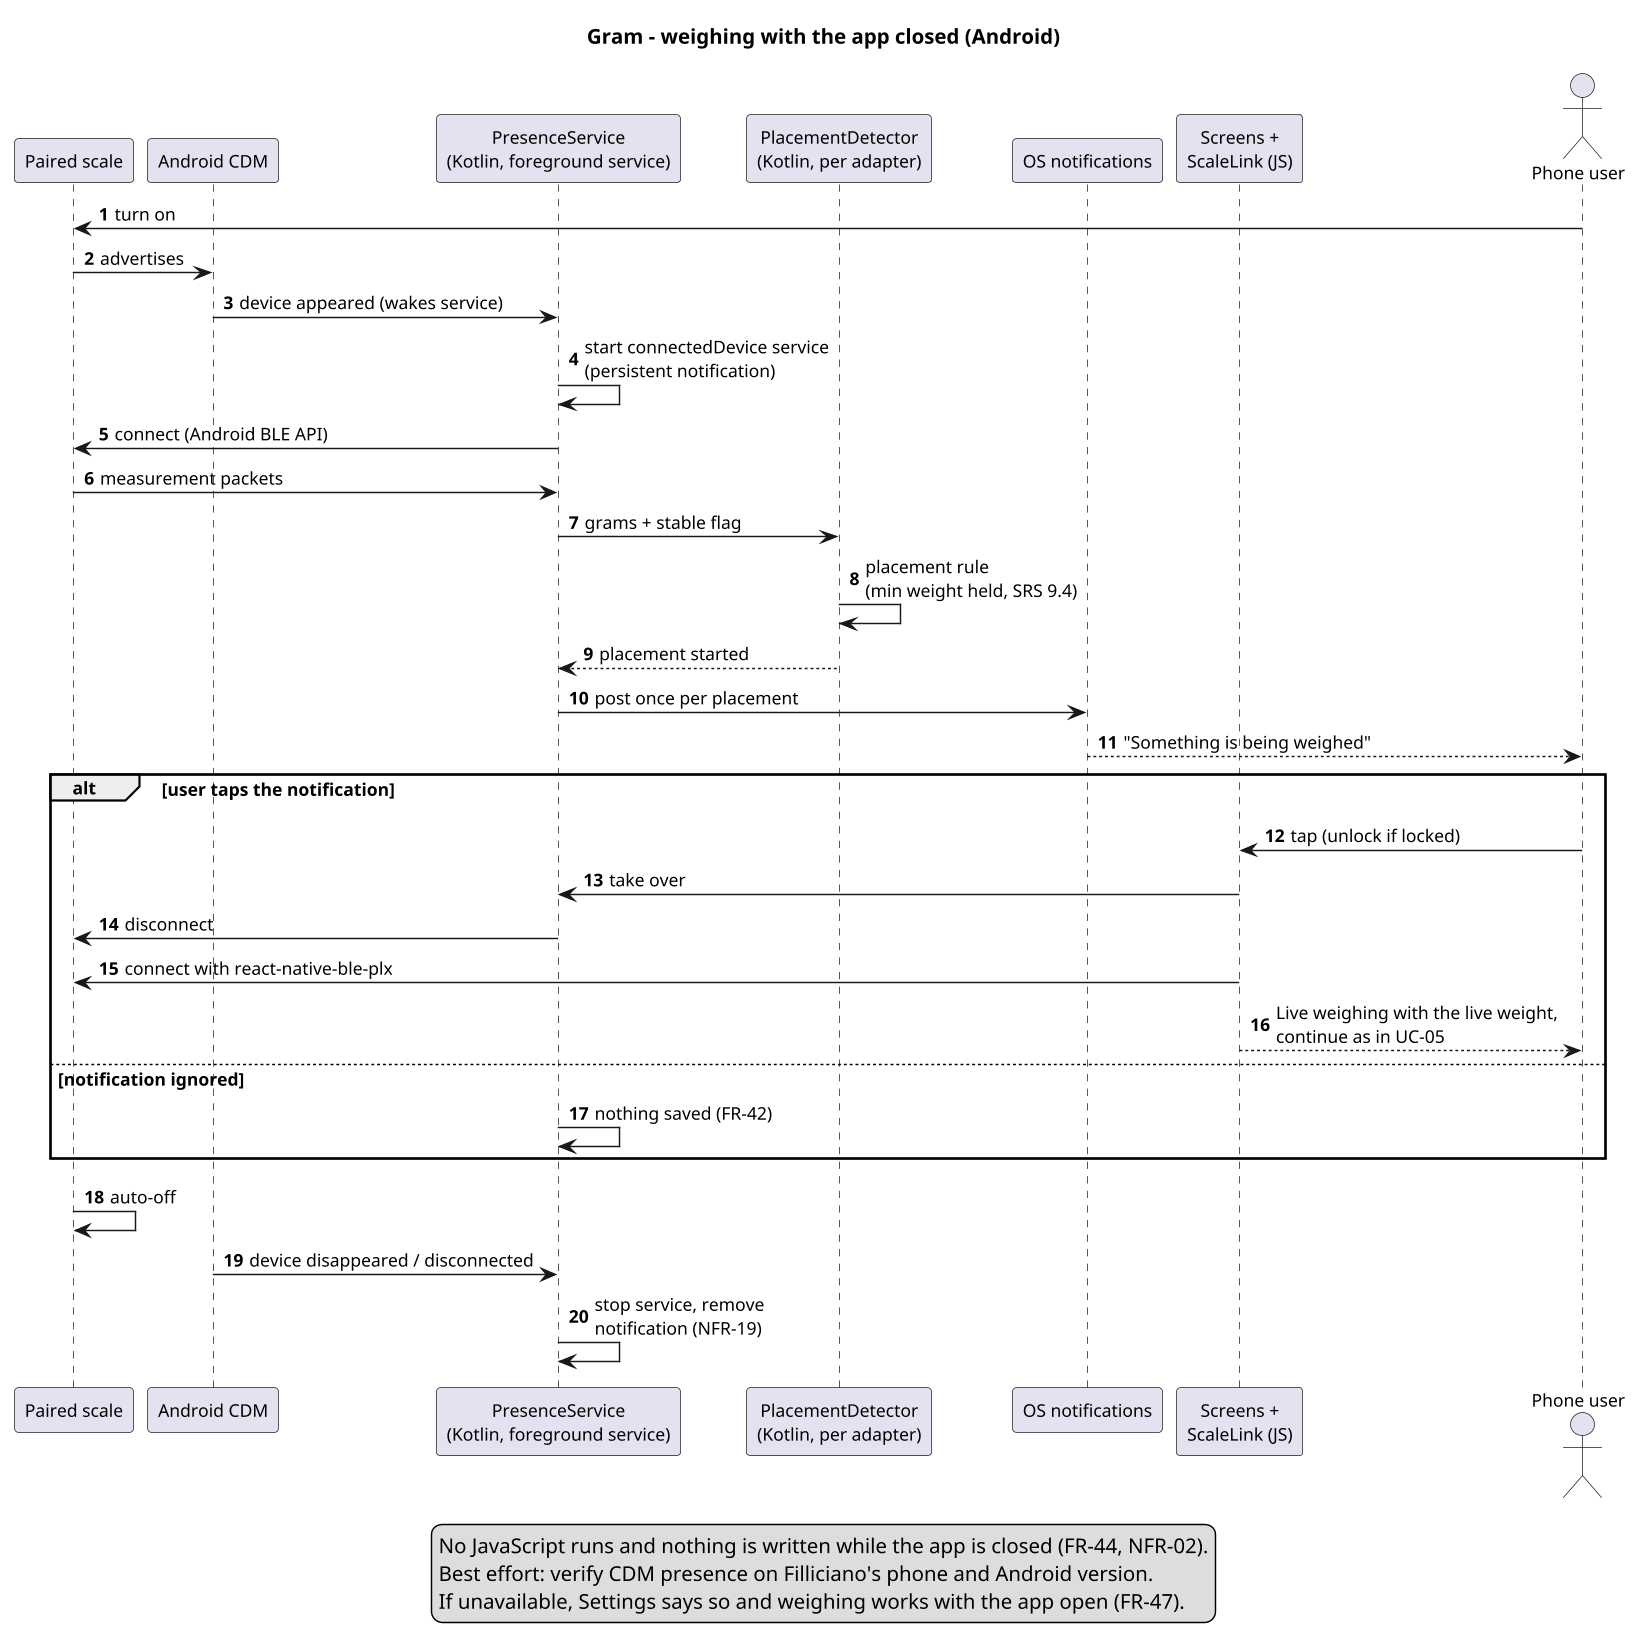

The diagram above was rendered by PlantUML. Its source (embedded in the PNG):
@startuml gram_sequence_closed
title Gram - weighing with the app closed (Android)
skinparam shadowing false
skinparam defaultFontName Arial
skinparam defaultFontSize 12
skinparam dpi 140
autonumber

participant "Paired scale" as Scale
participant "Android CDM" as Cdm
participant "PresenceService\n(Kotlin, foreground service)" as Presence
participant "PlacementDetector\n(Kotlin, per adapter)" as Detector
participant "OS notifications" as Notif
participant "Screens +\nScaleLink (JS)" as App
actor "Phone user" as User

User -> Scale : turn on
Scale -> Cdm : advertises
Cdm -> Presence : device appeared (wakes service)
Presence -> Presence : start connectedDevice service\n(persistent notification)
Presence -> Scale : connect (Android BLE API)
Scale -> Presence : measurement packets
Presence -> Detector : grams + stable flag
Detector -> Detector : placement rule\n(min weight held, SRS 9.4)
Detector --> Presence : placement started
Presence -> Notif : post once per placement
Notif --> User : "Something is being weighed"
alt user taps the notification
  User -> App : tap (unlock if locked)
  App -> Presence : take over
  Presence -> Scale : disconnect
  App -> Scale : connect with react-native-ble-plx
  App --> User : Live weighing with the live weight,\ncontinue as in UC-05
else notification ignored
  Presence -> Presence : nothing saved (FR-42)
end
Scale -> Scale : auto-off
Cdm -> Presence : device disappeared / disconnected
Presence -> Presence : stop service, remove\nnotification (NFR-19)

legend bottom
  No JavaScript runs and nothing is written while the app is closed (FR-44, NFR-02).
  Best effort: verify CDM presence on Filliciano's phone and Android version.
  If unavailable, Settings says so and weighing works with the app open (FR-47).
endlegend
@enduml